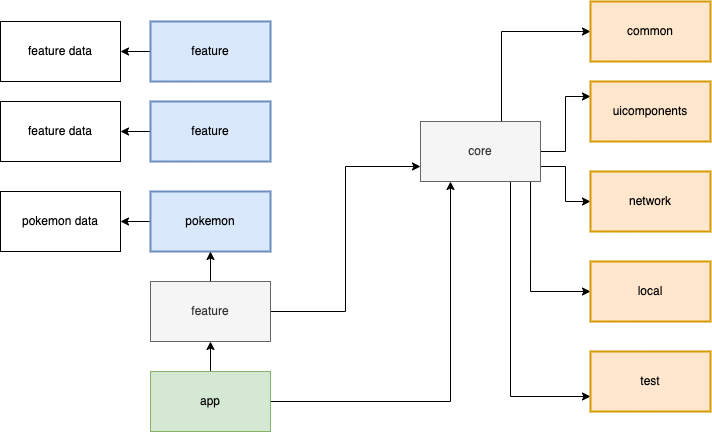

The diagram above was exported from draw.io. Its source (the exported page's mxGraphModel, read from the mxfile embedded in the PNG):
<mxGraphModel dx="1383" dy="996" grid="1" gridSize="10" guides="1" tooltips="1" connect="1" arrows="1" fold="1" page="1" pageScale="1" pageWidth="827" pageHeight="1169" math="0" shadow="0">
  <root>
    <mxCell id="0" />
    <mxCell id="1" parent="0" />
    <mxCell id="E_ke2-wOWkWkAASlvzWr-21" style="edgeStyle=orthogonalEdgeStyle;rounded=0;orthogonalLoop=1;jettySize=auto;html=1;entryX=0.5;entryY=1;entryDx=0;entryDy=0;" edge="1" parent="1" source="E_ke2-wOWkWkAASlvzWr-2" target="E_ke2-wOWkWkAASlvzWr-11">
      <mxGeometry relative="1" as="geometry" />
    </mxCell>
    <mxCell id="E_ke2-wOWkWkAASlvzWr-26" style="edgeStyle=orthogonalEdgeStyle;rounded=0;orthogonalLoop=1;jettySize=auto;html=1;entryX=0.25;entryY=1;entryDx=0;entryDy=0;" edge="1" parent="1" source="E_ke2-wOWkWkAASlvzWr-2" target="E_ke2-wOWkWkAASlvzWr-6">
      <mxGeometry relative="1" as="geometry">
        <Array as="points">
          <mxPoint x="460" y="440" />
        </Array>
      </mxGeometry>
    </mxCell>
    <mxCell id="E_ke2-wOWkWkAASlvzWr-2" value="app" style="rounded=0;whiteSpace=wrap;html=1;fillColor=#d5e8d4;strokeColor=#82b366;" vertex="1" parent="1">
      <mxGeometry x="160" y="410" width="120" height="60" as="geometry" />
    </mxCell>
    <mxCell id="E_ke2-wOWkWkAASlvzWr-32" style="edgeStyle=orthogonalEdgeStyle;rounded=0;orthogonalLoop=1;jettySize=auto;html=1;entryX=0;entryY=0.5;entryDx=0;entryDy=0;exitX=0.675;exitY=0.017;exitDx=0;exitDy=0;exitPerimeter=0;" edge="1" parent="1" source="E_ke2-wOWkWkAASlvzWr-6" target="E_ke2-wOWkWkAASlvzWr-27">
      <mxGeometry relative="1" as="geometry" />
    </mxCell>
    <mxCell id="E_ke2-wOWkWkAASlvzWr-33" style="edgeStyle=orthogonalEdgeStyle;rounded=0;orthogonalLoop=1;jettySize=auto;html=1;entryX=0;entryY=0.25;entryDx=0;entryDy=0;" edge="1" parent="1" source="E_ke2-wOWkWkAASlvzWr-6" target="E_ke2-wOWkWkAASlvzWr-28">
      <mxGeometry relative="1" as="geometry" />
    </mxCell>
    <mxCell id="E_ke2-wOWkWkAASlvzWr-35" style="edgeStyle=orthogonalEdgeStyle;rounded=0;orthogonalLoop=1;jettySize=auto;html=1;exitX=1;exitY=0.75;exitDx=0;exitDy=0;" edge="1" parent="1" source="E_ke2-wOWkWkAASlvzWr-6" target="E_ke2-wOWkWkAASlvzWr-29">
      <mxGeometry relative="1" as="geometry" />
    </mxCell>
    <mxCell id="E_ke2-wOWkWkAASlvzWr-36" style="edgeStyle=orthogonalEdgeStyle;rounded=0;orthogonalLoop=1;jettySize=auto;html=1;entryX=0;entryY=0.5;entryDx=0;entryDy=0;exitX=0.917;exitY=1;exitDx=0;exitDy=0;exitPerimeter=0;" edge="1" parent="1" source="E_ke2-wOWkWkAASlvzWr-6" target="E_ke2-wOWkWkAASlvzWr-30">
      <mxGeometry relative="1" as="geometry" />
    </mxCell>
    <mxCell id="E_ke2-wOWkWkAASlvzWr-37" style="edgeStyle=orthogonalEdgeStyle;rounded=0;orthogonalLoop=1;jettySize=auto;html=1;entryX=0;entryY=0.75;entryDx=0;entryDy=0;exitX=0.75;exitY=1;exitDx=0;exitDy=0;" edge="1" parent="1" source="E_ke2-wOWkWkAASlvzWr-6" target="E_ke2-wOWkWkAASlvzWr-31">
      <mxGeometry relative="1" as="geometry" />
    </mxCell>
    <mxCell id="E_ke2-wOWkWkAASlvzWr-6" value="core" style="rounded=0;whiteSpace=wrap;html=1;fillColor=#f5f5f5;fontColor=#333333;strokeColor=#666666;" vertex="1" parent="1">
      <mxGeometry x="430" y="160" width="120" height="60" as="geometry" />
    </mxCell>
    <mxCell id="E_ke2-wOWkWkAASlvzWr-19" style="edgeStyle=orthogonalEdgeStyle;rounded=0;orthogonalLoop=1;jettySize=auto;html=1;entryX=1;entryY=0.5;entryDx=0;entryDy=0;" edge="1" parent="1" source="E_ke2-wOWkWkAASlvzWr-7" target="E_ke2-wOWkWkAASlvzWr-16">
      <mxGeometry relative="1" as="geometry" />
    </mxCell>
    <mxCell id="E_ke2-wOWkWkAASlvzWr-7" value="pokemon" style="rounded=0;whiteSpace=wrap;html=1;fillColor=#dae8fc;strokeColor=#6c8ebf;strokeWidth=2;" vertex="1" parent="1">
      <mxGeometry x="160" y="230" width="120" height="60" as="geometry" />
    </mxCell>
    <mxCell id="E_ke2-wOWkWkAASlvzWr-17" style="edgeStyle=orthogonalEdgeStyle;rounded=0;orthogonalLoop=1;jettySize=auto;html=1;entryX=1;entryY=0.5;entryDx=0;entryDy=0;" edge="1" parent="1" source="E_ke2-wOWkWkAASlvzWr-8" target="E_ke2-wOWkWkAASlvzWr-15">
      <mxGeometry relative="1" as="geometry" />
    </mxCell>
    <mxCell id="E_ke2-wOWkWkAASlvzWr-8" value="feature" style="rounded=0;whiteSpace=wrap;html=1;fillColor=#dae8fc;strokeColor=#6c8ebf;strokeWidth=2;" vertex="1" parent="1">
      <mxGeometry x="160" y="140" width="120" height="60" as="geometry" />
    </mxCell>
    <mxCell id="E_ke2-wOWkWkAASlvzWr-20" style="edgeStyle=orthogonalEdgeStyle;rounded=0;orthogonalLoop=1;jettySize=auto;html=1;entryX=0.5;entryY=1;entryDx=0;entryDy=0;" edge="1" parent="1" source="E_ke2-wOWkWkAASlvzWr-11" target="E_ke2-wOWkWkAASlvzWr-7">
      <mxGeometry relative="1" as="geometry" />
    </mxCell>
    <mxCell id="E_ke2-wOWkWkAASlvzWr-41" style="edgeStyle=orthogonalEdgeStyle;rounded=0;orthogonalLoop=1;jettySize=auto;html=1;entryX=0;entryY=0.75;entryDx=0;entryDy=0;" edge="1" parent="1" source="E_ke2-wOWkWkAASlvzWr-11" target="E_ke2-wOWkWkAASlvzWr-6">
      <mxGeometry relative="1" as="geometry" />
    </mxCell>
    <mxCell id="E_ke2-wOWkWkAASlvzWr-11" value="feature" style="rounded=0;whiteSpace=wrap;html=1;fillColor=#f5f5f5;fontColor=#333333;strokeColor=#666666;" vertex="1" parent="1">
      <mxGeometry x="160" y="320" width="120" height="60" as="geometry" />
    </mxCell>
    <mxCell id="E_ke2-wOWkWkAASlvzWr-14" value="feature data" style="rounded=0;whiteSpace=wrap;html=1;" vertex="1" parent="1">
      <mxGeometry x="10" y="60" width="120" height="60" as="geometry" />
    </mxCell>
    <mxCell id="E_ke2-wOWkWkAASlvzWr-15" value="feature data" style="rounded=0;whiteSpace=wrap;html=1;" vertex="1" parent="1">
      <mxGeometry x="10" y="140" width="120" height="60" as="geometry" />
    </mxCell>
    <mxCell id="E_ke2-wOWkWkAASlvzWr-16" value="pokemon data" style="rounded=0;whiteSpace=wrap;html=1;" vertex="1" parent="1">
      <mxGeometry x="10" y="230" width="120" height="60" as="geometry" />
    </mxCell>
    <mxCell id="E_ke2-wOWkWkAASlvzWr-27" value="common" style="rounded=0;whiteSpace=wrap;html=1;fillColor=#ffe6cc;strokeColor=#d79b00;strokeWidth=2;" vertex="1" parent="1">
      <mxGeometry x="600" y="40" width="120" height="60" as="geometry" />
    </mxCell>
    <mxCell id="E_ke2-wOWkWkAASlvzWr-28" value="uicomponents" style="rounded=0;whiteSpace=wrap;html=1;fillColor=#ffe6cc;strokeColor=#d79b00;strokeWidth=2;" vertex="1" parent="1">
      <mxGeometry x="600" y="120" width="120" height="60" as="geometry" />
    </mxCell>
    <mxCell id="E_ke2-wOWkWkAASlvzWr-29" value="network" style="rounded=0;whiteSpace=wrap;html=1;fillColor=#ffe6cc;strokeColor=#d79b00;strokeWidth=2;" vertex="1" parent="1">
      <mxGeometry x="600" y="210" width="120" height="60" as="geometry" />
    </mxCell>
    <mxCell id="E_ke2-wOWkWkAASlvzWr-30" value="local" style="rounded=0;whiteSpace=wrap;html=1;fillColor=#ffe6cc;strokeColor=#d79b00;strokeWidth=2;" vertex="1" parent="1">
      <mxGeometry x="600" y="300" width="120" height="60" as="geometry" />
    </mxCell>
    <mxCell id="E_ke2-wOWkWkAASlvzWr-31" value="test" style="rounded=0;whiteSpace=wrap;html=1;fillColor=#ffe6cc;strokeColor=#d79b00;strokeWidth=2;" vertex="1" parent="1">
      <mxGeometry x="600" y="390" width="120" height="60" as="geometry" />
    </mxCell>
    <mxCell id="E_ke2-wOWkWkAASlvzWr-44" style="edgeStyle=orthogonalEdgeStyle;rounded=0;orthogonalLoop=1;jettySize=auto;html=1;entryX=1;entryY=0.5;entryDx=0;entryDy=0;" edge="1" parent="1" source="E_ke2-wOWkWkAASlvzWr-43" target="E_ke2-wOWkWkAASlvzWr-14">
      <mxGeometry relative="1" as="geometry" />
    </mxCell>
    <mxCell id="E_ke2-wOWkWkAASlvzWr-43" value="feature" style="rounded=0;whiteSpace=wrap;html=1;fillColor=#dae8fc;strokeColor=#6c8ebf;strokeWidth=2;" vertex="1" parent="1">
      <mxGeometry x="160" y="60" width="120" height="60" as="geometry" />
    </mxCell>
  </root>
</mxGraphModel>